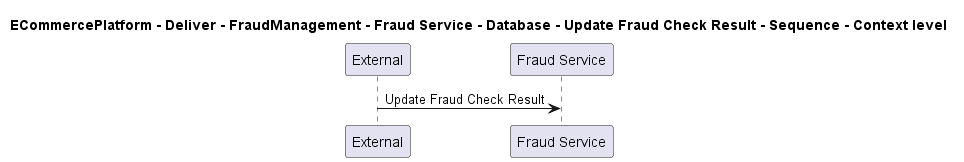

The diagram above was rendered by PlantUML. Its source (embedded in the PNG):
@startuml

title ECommercePlatform - Deliver - FraudManagement - Fraud Service - Database - Update Fraud Check Result - Sequence - Context level

participant "External" as C4InterFlow.SoftwareSystems.ExternalSystem
participant "Fraud Service" as ECommercePlatform.Deliver.FraudManagement.SoftwareSystems.FraudService

C4InterFlow.SoftwareSystems.ExternalSystem -> ECommercePlatform.Deliver.FraudManagement.SoftwareSystems.FraudService : Update Fraud Check Result


@enduml